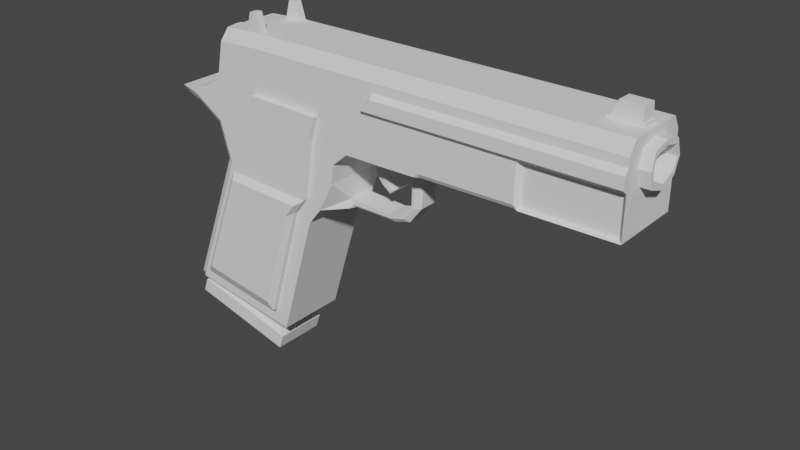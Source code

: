 # Source: Pistol.blend  (saved by Blender 2.90.8; exported with 4.5.12 LTS)
import bpy
from mathutils import Matrix  # noqa: F401  (used for matrix-valued properties, if any)

bpy.ops.wm.read_factory_settings(use_empty=True)
scene = bpy.context.scene
scene.name = 'Scene'

# ---- collections
col_collection = bpy.data.collections.new('Collection'); scene.collection.children.link(col_collection)

# ---- world
world_world = bpy.data.worlds.new('World'); scene.world = world_world
world_world.use_nodes = True; world_world.node_tree.nodes.clear()
_N = world_world.node_tree.nodes; _L = world_world.node_tree.links
n0 = _N.new('ShaderNodeOutputWorld'); n0.name = 'World Output'; n0.location = (300, 300)
n1 = _N.new('ShaderNodeBackground'); n1.name = 'Background'; n1.location = (10, 300)
n1.inputs[0].default_value = (0.05088, 0.05088, 0.05088, 1.0)
_L.new(n1.outputs[0], n0.inputs[0])
n0.is_active_output = True
world_world.color = (0.05088, 0.05088, 0.05088)
world_world.use_sun_shadow = False
world_world.sun_shadow_jitter_overblur = 0.0

# ---- meshes
me_cube_001 = bpy.data.meshes.new('Cube.001')
me_cube_001.from_pydata([(-0.79, -0.7725, -0.4019), (-0.79, 0.7725, -0.4019), (0.8204, -0.7725, -0.6334), (0.8204, 0.7725, -0.6334), (0.4816, -1.0, 2.782), (0.4873, 1.0, 2.78), (1.806, 1.0, 2.851), (1.812, -1.0, 2.85), (6.839, -0.4893, 3.978), (6.839, 0.4644, 3.988), (6.838, 0.4589, 3.496), (6.838, -0.4881, 3.489), (-0.1431, -1.0, 3.316), (-0.1431, 1.0, 3.316), (0.1401, 1.0, 1.88), (1.651, 1.0, 1.84), (1.656, -1.0, 1.838), (0.1344, -1.0, 1.882), (-0.9765, -1.0, 3.028), (-0.9765, 1.0, 3.028), (-0.4015, -1.0, 3.143), (-0.6917, -1.0, 3.059), (-0.6917, 1.0, 3.059), (-0.4015, 1.0, 3.143), (3.075, 1.0, 2.776), (3.075, -1.0, 2.776), (3.345, 0.328, 2.654), (3.345, -0.328, 2.654), (3.329, 0.328, 2.059), (3.329, -0.328, 2.059), (3.141, 0.328, 1.886), (3.141, -0.328, 1.886), (2.181, 0.328, 1.868), (2.181, -0.328, 1.868), (2.886, 0.328, 1.83), (2.886, -0.328, 1.83), (2.457, -1.0, 2.771), (2.457, 1.0, 2.771), (1.437, 1.0, 1.571), (-0.004406, 1.0, 1.505), (2.155, -1.0, 2.227), (2.155, 1.0, 2.227), (1.442, -1.0, 1.568), (0.3364, -1.0, 2.406), (0.3421, 1.0, 2.403), (1.735, 1.0, 2.389), (1.741, -1.0, 2.388), (2.199, -1.0, 2.544), (2.199, 1.0, 2.544), (-0.2658, 0.1064, 3.939), (-0.3822, 0.1064, 3.883), (-0.411, 0.1064, 3.757), (-0.3304, 0.1064, 3.656), (-0.2013, 0.1064, 3.656), (-0.1207, 0.1064, 3.757), (-0.1495, 0.1064, 3.883), (-0.2658, 0.1064, 4.025), (-0.4489, 0.1064, 3.936), (-0.4941, 0.1064, 3.738), (-0.3674, 0.1064, 3.579), (-0.1174, 0.1064, 3.439), (-0.05459, 0.1064, 3.755), (-0.01376, 0.1064, 3.955), (-0.2658, -0.1064, 3.939), (-0.3822, -0.1064, 3.883), (-0.411, -0.1064, 3.757), (-0.3304, -0.1064, 3.656), (-0.2013, -0.1064, 3.656), (-0.1207, -0.1064, 3.757), (-0.1495, -0.1064, 3.883), (-0.2658, -0.1064, 4.025), (-0.4489, -0.1064, 3.936), (-0.4941, -0.1064, 3.738), (-0.3674, -0.1064, 3.579), (-0.1174, -0.1064, 3.439), (-0.05459, -0.1064, 3.755), (-0.01376, -0.1064, 3.955), (0.442, 0.5781, 4.143), (0.5208, 0.5781, 4.445), (0.442, 0.7985, 4.143), (0.5208, 0.7985, 4.445), (0.7277, 0.5781, 4.158), (0.6357, 0.5781, 4.455), (0.7277, 0.7985, 4.158), (0.6357, 0.7985, 4.455), (6.21, -0.2044, 4.157), (6.381, -0.2044, 4.422), (6.21, 0.2044, 4.157), (6.381, 0.2044, 4.422), (6.757, -0.2044, 4.158), (6.72, -0.2044, 4.42), (6.757, 0.2044, 4.158), (6.72, 0.2044, 4.42), (6.281, -0.2044, 4.208), (6.281, 0.2044, 4.208), (6.729, 0.2044, 4.21), (6.729, -0.2044, 4.21), (6.213, 0.2044, 4.205), (6.756, 0.2044, 4.208), (6.756, -0.2044, 4.208), (6.213, -0.2044, 4.205), (0.442, -0.7985, 4.143), (0.5208, -0.7985, 4.445), (0.442, -0.5781, 4.143), (0.5208, -0.5781, 4.445), (0.7277, -0.7985, 4.158), (0.6357, -0.7985, 4.455), (0.7277, -0.5781, 4.158), (0.6357, -0.5781, 4.455), (6.837, 1.0, 2.836), (6.837, -1.0, 2.836), (6.839, -5.364e-07, 4.051), (6.835, 0.6298, 3.73), (6.844, -0.6029, 3.74), (6.836, 0.007346, 3.385), (7.004, -0.4378, 3.903), (7.004, 0.4129, 3.913), (7.003, 0.4074, 3.57), (7.003, -0.4365, 3.564), (7.004, -5.358e-07, 3.967), (7.0, 0.5335, 3.729), (7.009, -0.5066, 3.74), (7.001, 0.007346, 3.469), (7.004, -5.364e-07, 4.051), (7.004, -0.4893, 3.977), (7.0, 0.6298, 3.729), (7.003, 0.4589, 3.496), (7.009, -0.6029, 3.74), (7.003, -0.4881, 3.489), (7.001, 0.007346, 3.385), (7.004, 0.4644, 3.987), (6.671, -0.4378, 3.903), (6.671, 0.4129, 3.913), (6.671, 0.4074, 3.571), (6.671, -0.4365, 3.564), (6.671, -5.358e-07, 3.967), (6.667, 0.5335, 3.73), (6.676, -0.5066, 3.74), (6.668, 0.007346, 3.469), (6.671, -4.773e-07, 3.735), (-0.6434, 1.0, -0.1517), (-0.6519, -1.0, -0.1567), (0.8549, 1.0, -0.3671), (0.8593, -1.0, -0.3739), (0.1677, -0.7725, 2.365), (0.1677, 0.7725, 2.365), (1.778, -0.7725, 2.134), (1.778, 0.7725, 2.134), (0.6627, -1.0, 3.252), (0.6669, 1.0, 3.245), (1.914, 1.0, 3.216), (1.922, -1.0, 3.222), (6.838, 1.0, 3.497), (6.838, -1.0, 3.497), (-0.06222, -1.0, 3.72), (-0.06222, 1.0, 3.72), (3.277, 1.0, 3.468), (3.77, 1.0, 3.475), (3.277, -1.0, 3.468), (3.77, -1.0, 3.475), (2.791, -1.0, 3.466), (2.791, 1.0, 3.466), (5.304, 1.0, 3.486), (5.304, -1.0, 3.486), (6.764, -0.8555, 2.867), (5.365, -0.8555, 2.846), (6.765, -0.8555, 3.465), (5.376, -0.8555, 3.455), (6.792, 0.8545, 2.855), (5.337, 0.8545, 2.834), (6.793, 0.8545, 3.477), (5.349, 0.8545, 3.467), (2.864, 0.3189, 2.775), (2.864, -0.3189, 2.775), (2.667, -0.3189, 2.773), (2.667, 0.3189, 2.773), (2.827, 0.3189, 2.447), (2.827, -0.3189, 2.447), (2.683, -0.3189, 2.408), (2.683, 0.3189, 2.408), (2.868, 0.3189, 2.327), (2.868, -0.3189, 2.327), (2.791, -0.3189, 2.275), (2.791, 0.3189, 2.275), (2.97, 0.3189, 2.214), (2.97, -0.3189, 2.214), (2.935, -0.3189, 2.171), (2.935, 0.3189, 2.171), (1.679, -1.0, 1.444), (1.046, -1.0, -0.6658), (0.09161, -1.0, 2.5), (0.2368, -1.0, 2.876), (2.271, -1.0, 3.476), (2.069, -1.0, 2.792), (2.0, -1.0, 2.348), (1.905, -1.0, 1.729), (-0.0101, -1.0, 1.507), (0.4843, -1.0, 3.518), (0.4816, -1.143, 2.782), (1.812, -1.143, 2.85), (1.656, -1.143, 1.838), (0.1344, -1.143, 1.882), (1.442, -1.143, 1.568), (0.3364, -1.143, 2.406), (1.741, -1.143, 2.388), (-0.6519, -1.143, -0.1567), (0.8593, -1.143, -0.3739), (0.6627, -1.143, 3.252), (1.922, -1.143, 3.222), (-0.0101, -1.143, 1.507), (1.514, -1.291, 1.734), (0.1917, -1.291, 1.772), (1.328, -1.291, 1.499), (-0.4917, -1.291, 0.000512), (0.8216, -1.291, -0.1883), (0.06607, -1.291, 1.447), (1.046, 1.0, -0.6658), (1.679, 1.0, 1.444), (0.4843, 1.0, 3.518), (0.2368, 1.0, 2.876), (2.271, 1.0, 3.476), (2.069, 1.0, 2.792), (0.09161, 1.0, 2.5), (2.0, 1.0, 2.348), (1.905, 1.0, 1.729), (0.4873, 1.15, 2.78), (1.806, 1.15, 2.851), (0.1401, 1.15, 1.88), (1.651, 1.15, 1.84), (-0.004406, 1.15, 1.505), (1.437, 1.15, 1.571), (0.3421, 1.15, 2.403), (1.735, 1.15, 2.389), (-0.6434, 1.15, -0.1517), (0.8549, 1.15, -0.3671), (0.6669, 1.15, 3.245), (1.914, 1.15, 3.216), (0.2008, 1.299, 1.763), (1.499, 1.299, 1.729), (0.07664, 1.299, 1.441), (1.315, 1.299, 1.497), (-0.4726, 1.299, 0.01656), (0.8152, 1.299, -0.1686), (0.6081, -1.0, 3.839), (-0.02179, -1.0, 3.922), (3.378, -1.0, 3.814), (3.782, -1.0, 3.817), (2.958, -1.0, 3.813), (5.311, -1.0, 3.823), (0.6081, 1.0, 3.839), (2.372, 1.0, 3.818), (2.372, -1.0, 3.818), (6.839, 1.0, 3.828), (6.839, -1.0, 3.828), (-0.02179, 1.0, 3.922), (3.378, 1.0, 3.814), (3.782, 1.0, 3.817), (2.958, 1.0, 3.813), (5.311, 1.0, 3.823), (6.839, -1.133, 3.749), (6.838, -1.133, 3.564), (3.77, -1.133, 3.551), (5.304, -1.133, 3.557), (3.277, -1.133, 3.547), (2.791, -1.133, 3.546), (3.378, -1.133, 3.741), (3.782, -1.133, 3.743), (2.958, -1.133, 3.741), (5.311, -1.133, 3.746), (6.839, 1.132, 3.745), (6.838, 1.132, 3.568), (3.378, 1.132, 3.737), (3.277, 1.132, 3.552), (3.782, 1.132, 3.739), (3.77, 1.132, 3.555), (2.958, 1.132, 3.737), (2.791, 1.132, 3.55), (5.311, 1.132, 3.742), (5.304, 1.132, 3.561), (0.7319, -0.8, 4.16), (0.6544, -1.0, 3.959), (2.414, -1.0, 3.959), (2.474, -0.8, 4.16), (-0.02122, -1.0, 3.925), (0.01863, -0.8, 4.124), (3.42, -1.0, 3.959), (3.479, -0.8, 4.16), (3.787, -1.0, 3.959), (3.795, -0.8, 4.159), (3.125, -0.8, 4.16), (3.029, -1.0, 3.959), (6.84, -0.8, 4.158), (6.839, -1.0, 3.958), (6.839, -0.8115, 4.092), (5.317, -0.8, 4.159), (5.313, -1.0, 3.958), (0.6544, 1.0, 3.959), (0.7319, 0.8, 4.16), (2.474, 0.8, 4.16), (2.414, 1.0, 3.959), (0.01863, 0.8, 4.124), (-0.02122, 1.0, 3.925), (3.787, 1.0, 3.959), (3.795, 0.8, 4.159), (3.42, 1.0, 3.959), (3.479, 0.8, 4.16), (3.125, 0.8, 4.16), (3.029, 1.0, 3.959), (6.839, 1.0, 3.958), (6.84, 0.8, 4.158), (6.839, 0.8095, 4.098), (5.317, 0.8, 4.159), (5.313, 1.0, 3.958), (3.747, 1.0, 2.856), (3.745, 0.9345, 2.791), (3.725, 0.9387, 2.78), (3.679, 1.0, 2.789), (3.745, -0.9345, 2.791), (3.747, -1.0, 2.856), (3.679, -1.0, 2.789), (3.725, -0.9387, 2.78), (5.291, 0.9345, 2.814), (5.292, 1.0, 2.879), (5.31, 0.9381, 2.822), (5.356, 1.0, 2.815), (5.292, -1.0, 2.879), (5.291, -0.9345, 2.814), (5.356, -1.0, 2.815), (5.32, -0.9428, 2.827), (3.526, 0.2457, 2.669), (3.418, 0.328, 2.66), (3.551, 0.405, 2.683), (3.418, -0.328, 2.66), (3.526, -0.2457, 2.669), (3.551, -0.405, 2.683), (3.476, 0.2457, 2.078), (3.366, 0.328, 2.064), (3.366, -0.328, 2.064), (3.476, -0.2457, 2.078), (3.264, 0.2457, 1.803), (3.197, 0.328, 1.848), (3.197, -0.328, 1.848), (3.264, -0.2457, 1.803), (2.201, 0.328, 1.772), (2.212, 0.2457, 1.716), (2.178, 0.4028, 1.717), (2.212, -0.2457, 1.716), (2.201, -0.328, 1.772), (2.178, -0.4028, 1.717), (2.928, 0.328, 1.777), (2.971, 0.2457, 1.722), (2.971, -0.2457, 1.722), (2.928, -0.328, 1.777), (-0.9765, 1.0, 3.028), (-0.986, 0.8711, 2.918), (-0.986, -0.8711, 2.918), (-0.9765, -1.0, 3.028), (-0.7065, -0.8711, 2.815), (-0.698, -1.0, 2.955), (-0.1671, -1.0, 2.624), (-0.2792, -0.8711, 2.549), (-0.2792, 0.8711, 2.549), (-0.1671, 1.0, 2.624), (-0.698, 1.0, 2.955), (-0.7065, 0.8711, 2.815), (-0.2549, -0.8711, 1.602), (-0.1347, -1.0, 1.555), (-0.8368, -1.0, -0.265), (-1.015, -0.8711, -0.3695), (-0.925, -0.9089, -0.3825), (-0.8876, -1.0, -0.3879), (0.0256, -1.0, 1.971), (-0.1104, -0.8711, 1.976), (-0.2549, 0.8711, 1.602), (-0.1347, 1.0, 1.555), (-1.015, 0.8711, -0.3695), (-0.8368, 1.0, -0.265), (-0.8876, 1.0, -0.3879), (-0.925, 0.9089, -0.3825), (0.0256, 1.0, 1.971), (-0.1104, 0.8711, 1.976)], [], [(279, 297, 300, 284), (295, 248, 253, 292), (296, 249, 254, 301), (3, 2, 146, 147), (244, 283, 284, 300, 301, 254), (141, 143, 206, 205), (216, 217, 188, 189), (15, 38, 230, 228), (17, 43, 190, 371), (11, 114, 129, 128), (323, 322, 162, 171, 169), (110, 153, 166, 164), (290, 247, 245, 285), (249, 296, 299, 250), (218, 219, 13, 155), (251, 281, 280, 243), (141, 196, 366, 367), (140, 39, 229, 233), (217, 224, 195, 188), (151, 148, 207, 208), (359, 20, 21, 358), (364, 357, 355, 354), (21, 22, 19, 18), (358, 21, 18, 356), (13, 379, 362, 23), (371, 12, 20, 359), (12, 13, 23, 20), (20, 23, 22, 21), (23, 362, 363, 22), (196, 17, 371, 366), (380, 372, 360, 361), (361, 360, 357, 364), (22, 363, 353, 19), (8, 111, 9, 310, 309, 291, 293), (306, 289, 286, 305), (160, 36, 25, 158), (109, 324, 323, 169, 168), (36, 37, 175, 174), (158, 25, 319, 318, 159), (287, 246, 248, 295), (285, 245, 246, 287), (27, 26, 28, 29), (317, 314, 321, 326), (25, 24, 26, 27), (329, 333, 338, 335), (337, 29, 31, 341), (315, 314, 317, 320, 334, 333, 329, 331), (320, 319, 25, 27, 332, 334), (28, 336, 340, 30), (35, 34, 32, 33), (30, 340, 349, 34), (29, 28, 30, 31), (335, 338, 342, 339), (16, 46, 204, 200), (195, 224, 345, 344, 346, 348), (40, 195, 348, 347, 33), (224, 41, 32, 343, 345), (341, 31, 35, 352), (339, 342, 351, 350), (31, 30, 34, 35), (281, 251, 247, 290), (34, 349, 343, 32), (192, 193, 36, 160), (298, 282, 289, 306), (352, 35, 33, 347), (48, 47, 40, 41), (223, 48, 41, 224), (47, 194, 195, 40), (41, 40, 33, 32), (350, 351, 346, 344), (6, 45, 232, 226), (1, 0, 369, 368, 375, 378), (36, 193, 194, 47), (221, 37, 48, 223), (37, 36, 47, 48), (5, 149, 235, 225), (196, 141, 205, 209), (50, 57, 58, 51), (51, 58, 59, 52), (52, 59, 60, 53), (53, 60, 61, 54), (55, 62, 56, 49), (54, 61, 62, 55), (49, 56, 57, 50), (64, 65, 72, 71), (65, 66, 73, 72), (66, 67, 74, 73), (67, 68, 75, 74), (69, 63, 70, 76), (68, 69, 76, 75), (63, 64, 71, 70), (49, 50, 64, 63), (58, 57, 71, 72), (50, 51, 65, 64), (59, 58, 72, 73), (51, 52, 66, 65), (60, 59, 73, 74), (52, 53, 67, 66), (61, 60, 74, 75), (53, 54, 68, 67), (62, 61, 75, 76), (54, 55, 69, 68), (56, 62, 76, 70), (55, 49, 63, 69), (57, 56, 70, 71), (77, 78, 80, 79), (79, 80, 84, 83), (83, 84, 82, 81), (81, 82, 78, 77), (79, 83, 81, 77), (84, 80, 78, 82), (93, 86, 88, 94), (94, 88, 92, 95), (95, 92, 90, 96), (96, 90, 86, 93), (87, 91, 89, 85), (92, 88, 86, 90), (98, 95, 96, 99), (99, 96, 93, 100, 85, 89), (100, 93, 94, 97), (85, 100, 97, 87), (87, 97, 94, 95, 98, 91), (91, 98, 99, 89), (101, 102, 104, 103), (103, 104, 108, 107), (107, 108, 106, 105), (105, 106, 102, 101), (103, 107, 105, 101), (108, 104, 102, 106), (11, 113, 8, 293, 292, 253, 153, 110), (311, 294, 291, 309), (258, 312, 308, 252), (10, 114, 11, 110, 109), (112, 9, 130, 125), (111, 8, 124, 123), (114, 10, 126, 129), (121, 118, 134, 137), (116, 119, 135, 132), (115, 121, 137, 131), (117, 120, 136, 133), (10, 112, 125, 126), (8, 113, 127, 124), (9, 111, 123, 130), (113, 11, 128, 127), (115, 119, 123, 124), (120, 117, 126, 125), (118, 121, 127, 128), (122, 118, 128, 129), (119, 116, 130, 123), (116, 120, 125, 130), (121, 115, 124, 127), (117, 122, 129, 126), (139, 135, 131, 137), (138, 139, 137, 134), (133, 136, 139, 138), (136, 132, 135, 139), (119, 115, 131, 135), (122, 117, 133, 138), (120, 116, 132, 136), (118, 122, 138, 134), (143, 141, 367, 370, 189), (44, 14, 379, 222), (2, 3, 216, 189), (191, 12, 371, 190), (145, 147, 146, 144), (0, 1, 145, 144), (2, 0, 144, 146), (1, 3, 147, 145), (305, 286, 288, 303), (332, 27, 29, 337), (159, 318, 325, 163), (9, 112, 10, 109, 152, 252, 308, 310), (245, 247, 267, 265), (24, 316, 315, 331, 330, 26), (221, 220, 161, 37), (251, 192, 160, 247), (247, 160, 264, 267), (159, 163, 262, 261), (313, 157, 162, 322), (37, 161, 156, 24), (191, 197, 154, 12), (249, 218, 155, 254), (12, 154, 155, 13), (328, 327, 110, 164, 165), (248, 246, 266, 268), (143, 42, 202, 206), (45, 15, 228, 232), (167, 165, 164, 166), (163, 325, 328, 165, 167), (153, 163, 167, 166), (169, 171, 170, 168), (162, 152, 170, 171), (152, 109, 168, 170), (327, 326, 321, 324, 109, 110), (173, 174, 178, 177), (37, 24, 172, 175), (25, 36, 174, 173), (24, 25, 173, 172), (179, 176, 180, 183), (175, 172, 176, 179), (174, 175, 179, 178), (172, 173, 177, 176), (182, 183, 187, 186), (178, 179, 183, 182), (176, 177, 181, 180), (177, 178, 182, 181), (186, 187, 184, 185), (180, 181, 185, 184), (181, 182, 186, 185), (183, 180, 184, 187), (42, 143, 189, 188), (0, 2, 189, 370, 369), (43, 4, 191, 190), (151, 7, 193, 192), (46, 16, 195, 194), (365, 372, 380, 373), (16, 42, 188, 195), (368, 365, 373, 375), (39, 140, 376, 374), (7, 46, 194, 193), (4, 148, 197, 191), (148, 151, 192, 197), (204, 199, 198, 203), (202, 200, 210, 212), (205, 206, 214, 213), (200, 204, 203, 201), (199, 208, 207, 198), (43, 17, 201, 203), (17, 196, 209, 201), (4, 43, 203, 198), (46, 7, 199, 204), (42, 16, 200, 202), (7, 151, 208, 199), (148, 4, 198, 207), (212, 210, 211, 215), (214, 212, 215, 213), (206, 202, 212, 214), (200, 201, 211, 210), (209, 205, 213, 215), (201, 209, 215, 211), (14, 39, 374, 379), (3, 1, 378, 377, 216), (142, 38, 217, 216), (149, 5, 219, 218), (6, 150, 220, 221), (219, 222, 379, 13), (15, 45, 223, 224), (38, 15, 224, 217), (140, 142, 216, 377, 376), (5, 44, 222, 219), (45, 6, 221, 223), (150, 149, 218, 220), (231, 225, 226, 232), (228, 230, 240, 238), (233, 229, 239, 241), (227, 231, 232, 228), (225, 235, 236, 226), (150, 6, 226, 236), (149, 150, 236, 235), (142, 140, 233, 234), (39, 14, 227, 229), (14, 44, 231, 227), (38, 142, 234, 230), (44, 5, 225, 231), (239, 237, 238, 240), (241, 239, 240, 242), (234, 233, 241, 242), (229, 227, 237, 239), (227, 228, 238, 237), (230, 234, 242, 240), (250, 299, 307, 257), (255, 304, 302, 256), (257, 307, 304, 255), (303, 288, 294, 311), (256, 302, 312, 258), (257, 255, 271, 275), (220, 250, 257, 161), (161, 257, 275, 276), (156, 161, 276, 272), (197, 243, 244, 154), (154, 244, 254, 155), (258, 252, 269, 277), (192, 251, 243, 197), (218, 249, 250, 220), (266, 261, 262, 268), (265, 263, 261, 266), (267, 264, 263, 265), (268, 262, 260, 259), (158, 159, 261, 263), (246, 245, 265, 266), (160, 158, 263, 264), (163, 153, 260, 262), (253, 248, 268, 259), (153, 253, 259, 260), (274, 273, 277, 278), (272, 271, 273, 274), (276, 275, 271, 272), (278, 277, 269, 270), (152, 162, 278, 270), (162, 157, 274, 278), (256, 258, 277, 273), (252, 152, 270, 269), (157, 156, 272, 274), (255, 256, 273, 271), (291, 292, 293), (282, 279, 280, 281), (295, 292, 291, 294), (283, 280, 279, 284), (290, 285, 286, 289), (285, 287, 288, 286), (281, 290, 289, 282), (287, 295, 294, 288), (243, 280, 283, 244), (308, 309, 310), (297, 298, 299, 296), (307, 299, 298, 306), (296, 301, 300, 297), (312, 302, 303, 311), (302, 304, 305, 303), (304, 307, 306, 305), (308, 312, 311, 309), (298, 297, 279, 282), (313, 314, 315, 316), (317, 318, 319, 320), (321, 322, 323, 324), (325, 326, 327, 328), (325, 318, 317, 326), (313, 322, 321, 314), (24, 156, 157, 313, 316), (329, 330, 331), (332, 333, 334), (343, 344, 345), (346, 347, 348), (329, 335, 336, 330), (332, 337, 338, 333), (337, 341, 342, 338), (340, 336, 335, 339), (350, 344, 343, 349), (352, 347, 346, 351), (339, 350, 349, 340), (341, 352, 351, 342), (26, 330, 336, 28), (367, 368, 369, 370), (375, 376, 377, 378), (374, 376, 375, 373), (366, 371, 372, 365), (360, 372, 371, 359), (364, 354, 353, 363), (355, 357, 358, 356), (357, 360, 359, 358), (380, 361, 362, 379), (361, 364, 363, 362), (367, 366, 365, 368), (379, 374, 373, 380), (355, 356, 18, 19, 353, 354)])
_uv = me_cube_001.uv_layers.new(name='UVMap')
_uv.uv.foreach_set('vector', [0.875, 0.725, 0.875, 0.525, 0.875, 0.525, 0.875, 0.725, 0.6144, 0.75, 0.6073, 0.75, 0.6073, 0.75, 0.6143, 0.75, 0.6139, 0.25, 0.6073, 0.25, 0.6073, 0.25, 0.6075, 0.25, 0.3477, 0.5284, 0.3477, 0.7216, 0.3477, 0.7216, 0.3477, 0.5284, 0.6073, 0.0, 0.6075, 0.0, 0.625, 0.025, 0.625, 0.225, 0.6075, 0.25, 0.6073, 0.25, 0.3887, 0.9672, 0.3883, 0.7826, 0.3883, 0.7826, 0.3887, 0.9672, 0.375, 0.5, 0.4838, 0.5, 0.4838, 0.75, 0.375, 0.75, 0.5096, 0.4618, 0.4907, 0.4598, 0.4907, 0.4598, 0.5096, 0.4618, 0.5012, 0.967, 0.5295, 0.9648, 0.5334, 1.0, 0.5051, 0.9837, 0.5779, 0.6946, 0.5779, 0.625, 0.5779, 0.625, 0.5779, 0.6946, 0.5542, 0.5, 0.5576, 0.5, 0.5896, 0.5, 0.5896, 0.5, 0.5542, 0.5, 0.5542, 0.75, 0.5896, 0.75, 0.5896, 0.75, 0.5542, 0.75, 0.6148, 0.75, 0.6073, 0.75, 0.6073, 0.75, 0.6147, 0.75, 0.6073, 0.25, 0.6139, 0.25, 0.6146, 0.5, 0.6073, 0.5, 0.5896, 0.25, 0.5542, 0.25, 0.5542, 0.25, 0.5896, 0.25, 0.6073, 0.75, 0.6146, 0.75, 0.6139, 1.0, 0.6073, 1.0, 0.3887, 0.9672, 0.4799, 0.9651, 0.4819, 0.9829, 0.3817, 0.9839, 0.389, 0.2835, 0.4796, 0.2865, 0.4796, 0.2865, 0.389, 0.2835, 0.4838, 0.5, 0.5045, 0.5, 0.5045, 0.75, 0.4838, 0.75, 0.576, 0.7876, 0.5754, 0.9617, 0.5754, 0.9617, 0.576, 0.7876, 0.5153, 1.0, 0.5542, 1.0, 0.5542, 1.0, 0.5329, 1.0, 0.5045, 0.2339, 0.5045, 0.01611, 0.5045, 0.01611, 0.5045, 0.2339, 0.5542, 0.0, 0.5542, 0.25, 0.5542, 0.25, 0.5542, 0.0, 0.5329, 1.0, 0.5542, 1.0, 0.5542, 1.0, 0.5542, 1.0, 0.5542, 0.25, 0.5185, 0.25, 0.5245, 0.25, 0.5542, 0.25, 0.5185, 1.0, 0.5542, 1.0, 0.5542, 1.0, 0.5245, 1.0, 0.5542, 0.0, 0.5542, 0.25, 0.5542, 0.25, 0.5542, 0.0, 0.5542, 0.0, 0.5542, 0.25, 0.5542, 0.25, 0.5542, 0.0, 0.5542, 0.25, 0.5153, 0.25, 0.5329, 0.25, 0.5542, 0.25, 0.4799, 0.9651, 0.5012, 0.967, 0.5051, 0.9839, 0.4819, 0.9829, 0.5045, 0.2339, 0.5045, 0.01611, 0.5045, 0.01611, 0.5045, 0.2339, 0.5045, 0.2339, 0.5045, 0.01611, 0.5045, 0.01611, 0.5045, 0.2339, 0.5542, 0.25, 0.5329, 0.25, 0.5542, 0.25, 0.5542, 0.25, 0.6013, 0.6946, 0.6013, 0.625, 0.6013, 0.5554, 0.6166, 0.5197, 0.625, 0.525, 0.625, 0.725, 0.6162, 0.7296, 0.625, 0.525, 0.625, 0.725, 0.625, 0.725, 0.625, 0.525, 0.5896, 0.75, 0.5542, 0.75, 0.5542, 0.75, 0.5896, 0.75, 0.5542, 0.5, 0.5542, 0.5, 0.5542, 0.5, 0.5542, 0.5, 0.5542, 0.5, 0.5542, 0.75, 0.5542, 0.5, 0.5542, 0.5, 0.5542, 0.75, 0.5896, 0.75, 0.5542, 0.75, 0.5542, 0.75, 0.5575, 0.75, 0.5896, 0.75, 0.6146, 0.75, 0.6073, 0.75, 0.6073, 0.75, 0.6144, 0.75, 0.6147, 0.75, 0.6073, 0.75, 0.6073, 0.75, 0.6146, 0.75, 0.5542, 0.75, 0.5542, 0.5, 0.5542, 0.5, 0.5542, 0.75, 0.5542, 0.7418, 0.5542, 0.5082, 0.5542, 0.5082, 0.5542, 0.7418, 0.5542, 0.75, 0.5542, 0.5, 0.5542, 0.5, 0.5542, 0.75, 0.5542, 0.5313, 0.5542, 0.7187, 0.5542, 0.7187, 0.5542, 0.5313, 0.5542, 0.75, 0.5542, 0.75, 0.5542, 0.75, 0.5542, 0.75, 0.5542, 0.5, 0.5542, 0.5082, 0.5542, 0.7418, 0.5542, 0.75, 0.5542, 0.75, 0.5542, 0.7187, 0.5542, 0.5313, 0.5542, 0.5, 0.5542, 0.75, 0.5542, 0.75, 0.5542, 0.75, 0.5542, 0.75, 0.5542, 0.75, 0.5542, 0.75, 0.5542, 0.5, 0.5542, 0.5, 0.5542, 0.5, 0.5542, 0.5, 0.5542, 0.75, 0.5542, 0.5, 0.5542, 0.5, 0.5542, 0.75, 0.5542, 0.5, 0.5542, 0.5, 0.5542, 0.5, 0.5542, 0.5, 0.5542, 0.75, 0.5542, 0.5, 0.5542, 0.5, 0.5542, 0.75, 0.5542, 0.5313, 0.5542, 0.7187, 0.5542, 0.7187, 0.5542, 0.5313, 0.5095, 0.7873, 0.5343, 0.7844, 0.5343, 0.7844, 0.5095, 0.7873, 0.5045, 0.75, 0.5045, 0.5, 0.5045, 0.5, 0.5045, 0.5313, 0.5045, 0.7187, 0.5045, 0.75, 0.5542, 0.75, 0.5542, 0.75, 0.5542, 0.75, 0.5542, 0.75, 0.5542, 0.75, 0.5542, 0.5, 0.5542, 0.5, 0.5542, 0.5, 0.5542, 0.5, 0.5542, 0.5, 0.5542, 0.75, 0.5542, 0.75, 0.5542, 0.75, 0.5542, 0.75, 0.5542, 0.5313, 0.5542, 0.7187, 0.5542, 0.7187, 0.5542, 0.5313, 0.5542, 0.75, 0.5542, 0.5, 0.5542, 0.5, 0.5542, 0.75, 0.6146, 0.75, 0.6073, 0.75, 0.6073, 0.75, 0.6148, 0.75, 0.5542, 0.5, 0.5542, 0.5, 0.5542, 0.5, 0.5542, 0.5, 0.5896, 0.75, 0.5542, 0.75, 0.5542, 0.75, 0.5896, 0.75, 0.625, 0.525, 0.625, 0.725, 0.625, 0.725, 0.625, 0.525, 0.5542, 0.75, 0.5542, 0.75, 0.5542, 0.75, 0.5542, 0.75, 0.5542, 0.5, 0.5542, 0.75, 0.5542, 0.75, 0.5542, 0.5, 0.5542, 0.5, 0.5542, 0.5, 0.5542, 0.5, 0.5542, 0.5, 0.5542, 0.75, 0.5542, 0.75, 0.5542, 0.75, 0.5542, 0.75, 0.5542, 0.5, 0.5542, 0.75, 0.5542, 0.75, 0.5542, 0.5, 0.5542, 0.5313, 0.5542, 0.7187, 0.5542, 0.7187, 0.5542, 0.5313, 0.5564, 0.463, 0.5343, 0.4647, 0.5343, 0.4647, 0.5564, 0.463, 0.1523, 0.5284, 0.1523, 0.7216, 0.1359, 0.7386, 0.125, 0.7339, 0.125, 0.5161, 0.1359, 0.5114, 0.5542, 0.75, 0.5542, 0.75, 0.5542, 0.75, 0.5542, 0.75, 0.5542, 0.5, 0.5542, 0.5, 0.5542, 0.5, 0.5542, 0.5, 0.5542, 0.5, 0.5542, 0.75, 0.5542, 0.75, 0.5542, 0.5, 0.5497, 0.288, 0.5751, 0.2892, 0.5751, 0.2892, 0.5497, 0.288, 0.4799, 0.9651, 0.3887, 0.9672, 0.3887, 0.9672, 0.4799, 0.9651, 0.0, 0.0, 0.0, 0.0, 0.0, 0.0, 0.0, 0.0, 0.0, 0.0, 0.0, 0.0, 0.0, 0.0, 0.0, 0.0, 0.0, 0.0, 0.0, 0.0, 0.0, 0.0, 0.0, 0.0, 0.0, 0.0, 0.0, 0.0, 0.0, 0.0, 0.0, 0.0, 0.0, 0.0, 0.0, 0.0, 0.0, 0.0, 0.0, 0.0, 0.0, 0.0, 0.0, 0.0, 0.0, 0.0, 0.0, 0.0, 0.0, 0.0, 0.0, 0.0, 0.0, 0.0, 0.0, 0.0, 0.0, 0.0, 0.0, 0.0, 0.0, 0.0, 0.0, 0.0, 0.0, 0.0, 0.0, 0.0, 0.0, 0.0, 0.0, 0.0, 0.0, 0.0, 0.0, 0.0, 0.0, 0.0, 0.0, 0.0, 0.0, 0.0, 0.0, 0.0, 0.0, 0.0, 0.0, 0.0, 0.0, 0.0, 0.0, 0.0, 0.0, 0.0, 0.0, 0.0, 0.0, 0.0, 0.0, 0.0, 0.0, 0.0, 0.0, 0.0, 0.0, 0.0, 0.0, 0.0, 0.0, 0.0, 0.0, 0.0, 0.0, 0.0, 0.0, 0.0, 0.0, 0.0, 0.0, 0.0, 0.0, 0.0, 0.0, 0.0, 0.0, 0.0, 0.0, 0.0, 0.0, 0.0, 0.0, 0.0, 0.0, 0.0, 0.0, 0.0, 0.0, 0.0, 0.0, 0.0, 0.0, 0.0, 0.0, 0.0, 0.0, 0.0, 0.0, 0.0, 0.0, 0.0, 0.0, 0.0, 0.0, 0.0, 0.0, 0.0, 0.0, 0.0, 0.0, 0.0, 0.0, 0.0, 0.0, 0.0, 0.0, 0.0, 0.0, 0.0, 0.0, 0.0, 0.0, 0.0, 0.0, 0.0, 0.0, 0.0, 0.0, 0.0, 0.0, 0.0, 0.0, 0.0, 0.0, 0.0, 0.0, 0.0, 0.0, 0.0, 0.0, 0.0, 0.0, 0.0, 0.0, 0.0, 0.0, 0.0, 0.0, 0.0, 0.0, 0.0, 0.0, 0.0, 0.0, 0.0, 0.0, 0.0, 0.0, 0.0, 0.0, 0.0, 0.0, 0.0, 0.0, 0.0, 0.0, 0.0, 0.0, 0.0, 0.0, 0.0, 0.0, 0.0, 0.0, 0.0, 0.375, 0.0, 0.625, 0.0, 0.625, 0.25, 0.375, 0.25, 0.375, 0.25, 0.625, 0.25, 0.625, 0.5, 0.375, 0.5, 0.375, 0.5, 0.625, 0.5, 0.625, 0.75, 0.375, 0.75, 0.375, 0.75, 0.625, 0.75, 0.625, 1.0, 0.375, 1.0, 0.125, 0.5, 0.375, 0.5, 0.375, 0.75, 0.125, 0.75, 0.625, 0.5, 0.875, 0.5, 0.875, 0.75, 0.625, 0.75, 0.4646, 0.0, 0.625, 0.0, 0.625, 0.25, 0.4646, 0.25, 0.4646, 0.25, 0.625, 0.25, 0.625, 0.5, 0.4646, 0.5, 0.4646, 0.5, 0.625, 0.5, 0.625, 0.75, 0.4646, 0.75, 0.4646, 0.75, 0.625, 0.75, 0.625, 1.0, 0.4646, 1.0, 0.125, 0.5, 0.375, 0.5, 0.375, 0.75, 0.125, 0.75, 0.625, 0.5, 0.875, 0.5, 0.875, 0.75, 0.625, 0.75, 0.4288, 0.5, 0.4646, 0.5, 0.4646, 0.75, 0.4288, 0.75, 0.4288, 0.75, 0.4646, 0.75, 0.4646, 1.0, 0.4288, 0.0, 0.375, 0.0, 0.375, 0.75, 0.4288, 0.0, 0.4646, 0.0, 0.4646, 0.25, 0.4288, 0.25, 0.375, 0.0, 0.4288, 0.0, 0.4288, 0.25, 0.375, 0.25, 0.125, 0.5, 0.4288, 0.25, 0.4646, 0.25, 0.4646, 0.5, 0.4288, 0.5, 0.375, 0.5, 0.375, 0.5, 0.4288, 0.5, 0.4288, 0.75, 0.375, 0.75, 0.375, 0.0, 0.625, 0.0, 0.625, 0.25, 0.375, 0.25, 0.375, 0.25, 0.625, 0.25, 0.625, 0.5, 0.375, 0.5, 0.375, 0.5, 0.625, 0.5, 0.625, 0.75, 0.375, 0.75, 0.375, 0.75, 0.625, 0.75, 0.625, 1.0, 0.375, 1.0, 0.125, 0.5, 0.375, 0.5, 0.375, 0.75, 0.125, 0.75, 0.625, 0.5, 0.875, 0.5, 0.875, 0.75, 0.625, 0.75, 0.5779, 0.6946, 0.5896, 0.6946, 0.6013, 0.6946, 0.6162, 0.7296, 0.6143, 0.75, 0.6073, 0.75, 0.5896, 0.75, 0.5542, 0.75, 0.625, 0.525, 0.625, 0.725, 0.625, 0.725, 0.625, 0.525, 0.6073, 0.5, 0.6144, 0.5, 0.6143, 0.5, 0.6073, 0.5, 0.5779, 0.5554, 0.5779, 0.625, 0.5779, 0.6946, 0.5542, 0.75, 0.5542, 0.5, 0.5896, 0.5554, 0.6013, 0.5554, 0.6013, 0.5554, 0.5896, 0.5554, 0.6013, 0.625, 0.6013, 0.6946, 0.6013, 0.6946, 0.6013, 0.625, 0.5779, 0.625, 0.5779, 0.5554, 0.5779, 0.5554, 0.5779, 0.625, 0.5896, 0.6849, 0.5823, 0.6836, 0.5823, 0.6836, 0.5896, 0.6849, 0.5969, 0.5664, 0.5982, 0.625, 0.5982, 0.625, 0.5969, 0.5664, 0.5969, 0.6836, 0.5896, 0.6849, 0.5896, 0.6849, 0.5969, 0.6836, 0.5823, 0.5664, 0.5896, 0.5651, 0.5896, 0.5651, 0.5823, 0.5664, 0.5779, 0.5554, 0.5896, 0.5554, 0.5896, 0.5554, 0.5779, 0.5554, 0.6013, 0.6946, 0.5896, 0.6946, 0.5896, 0.6946, 0.6013, 0.6946, 0.6013, 0.5554, 0.6013, 0.625, 0.6013, 0.625, 0.6013, 0.5554, 0.5896, 0.6946, 0.5779, 0.6946, 0.5779, 0.6946, 0.5896, 0.6946, 0.5969, 0.6836, 0.5982, 0.625, 0.6013, 0.625, 0.6013, 0.6946, 0.5896, 0.5651, 0.5823, 0.5664, 0.5779, 0.5554, 0.5896, 0.5554, 0.5823, 0.6836, 0.5896, 0.6849, 0.5896, 0.6946, 0.5779, 0.6946, 0.581, 0.625, 0.5823, 0.6836, 0.5779, 0.6946, 0.5779, 0.625, 0.5982, 0.625, 0.5969, 0.5664, 0.6013, 0.5554, 0.6013, 0.625, 0.5969, 0.5664, 0.5896, 0.5651, 0.5896, 0.5554, 0.6013, 0.5554, 0.5896, 0.6849, 0.5969, 0.6836, 0.6013, 0.6946, 0.5896, 0.6946, 0.5823, 0.5664, 0.581, 0.625, 0.5779, 0.625, 0.5779, 0.5554, 0.5896, 0.625, 0.5982, 0.625, 0.5969, 0.6836, 0.5896, 0.6849, 0.581, 0.625, 0.5896, 0.625, 0.5896, 0.6849, 0.5823, 0.6836, 0.5823, 0.5664, 0.5896, 0.5651, 0.5896, 0.625, 0.581, 0.625, 0.5896, 0.5651, 0.5969, 0.5664, 0.5982, 0.625, 0.5896, 0.625, 0.5982, 0.625, 0.5969, 0.6836, 0.5969, 0.6836, 0.5982, 0.625, 0.581, 0.625, 0.5823, 0.5664, 0.5823, 0.5664, 0.581, 0.625, 0.5896, 0.5651, 0.5969, 0.5664, 0.5969, 0.5664, 0.5896, 0.5651, 0.5823, 0.6836, 0.581, 0.625, 0.581, 0.625, 0.5823, 0.6836, 0.3883, 0.7826, 0.3887, 0.9672, 0.3817, 0.9839, 0.375, 0.9845, 0.375, 0.75, 0.5294, 0.2861, 0.5009, 0.2846, 0.505, 0.2667, 0.5334, 0.25, 0.3477, 0.7216, 0.3477, 0.5284, 0.375, 0.5, 0.375, 0.75, 0.5542, 1.0, 0.5542, 1.0, 0.5103, 1.0, 0.5334, 1.0, 0.1523, 0.5284, 0.3477, 0.5284, 0.3477, 0.7216, 0.1523, 0.7216, 0.1523, 0.7216, 0.1523, 0.5284, 0.1523, 0.5284, 0.1523, 0.7216, 0.3477, 0.7216, 0.1523, 0.7216, 0.1523, 0.7216, 0.3477, 0.7216, 0.1523, 0.5284, 0.3477, 0.5284, 0.3477, 0.5284, 0.1523, 0.5284, 0.625, 0.525, 0.625, 0.725, 0.625, 0.725, 0.625, 0.525, 0.5542, 0.75, 0.5542, 0.75, 0.5542, 0.75, 0.5542, 0.75, 0.5896, 0.75, 0.5575, 0.75, 0.5576, 0.75, 0.5896, 0.75, 0.6013, 0.5554, 0.5896, 0.5554, 0.5779, 0.5554, 0.5542, 0.5, 0.5896, 0.5, 0.6073, 0.5, 0.6143, 0.5, 0.6166, 0.5197, 0.6073, 0.75, 0.6073, 0.75, 0.6073, 0.75, 0.6073, 0.75, 0.5542, 0.5, 0.5542, 0.5, 0.5542, 0.5, 0.5542, 0.5, 0.5542, 0.5, 0.5542, 0.5, 0.5542, 0.5, 0.5896, 0.5, 0.5896, 0.5, 0.5542, 0.5, 0.6073, 0.75, 0.5896, 0.75, 0.5896, 0.75, 0.6073, 0.75, 0.6073, 0.75, 0.5896, 0.75, 0.5896, 0.75, 0.6073, 0.75, 0.5896, 0.75, 0.5896, 0.75, 0.5896, 0.75, 0.5896, 0.75, 0.5575, 0.5, 0.5896, 0.5, 0.5896, 0.5, 0.5576, 0.5, 0.5542, 0.5, 0.5896, 0.5, 0.5896, 0.5, 0.5542, 0.5, 0.5542, 1.0, 0.5896, 1.0, 0.5896, 1.0, 0.5542, 1.0, 0.6073, 0.25, 0.5896, 0.25, 0.5896, 0.25, 0.6073, 0.25, 0.5542, 0.0, 0.5896, 0.0, 0.5896, 0.25, 0.5542, 0.25, 0.5542, 0.75, 0.5542, 0.75, 0.5542, 0.75, 0.5542, 0.75, 0.5542, 0.75, 0.6073, 0.75, 0.6073, 0.75, 0.6073, 0.75, 0.6073, 0.75, 0.3883, 0.7826, 0.4905, 0.7893, 0.4905, 0.7893, 0.3883, 0.7826, 0.5343, 0.4647, 0.5096, 0.4618, 0.5096, 0.4618, 0.5343, 0.4647, 0.5896, 0.75, 0.5542, 0.75, 0.5542, 0.75, 0.5896, 0.75, 0.5896, 0.75, 0.5576, 0.75, 0.5542, 0.75, 0.5542, 0.75, 0.5896, 0.75, 0.5896, 0.75, 0.5896, 0.75, 0.5896, 0.75, 0.5896, 0.75, 0.5542, 0.5, 0.5896, 0.5, 0.5896, 0.5, 0.5542, 0.5, 0.5896, 0.5, 0.5896, 0.5, 0.5896, 0.5, 0.5896, 0.5, 0.5896, 0.5, 0.5542, 0.5, 0.5542, 0.5, 0.5896, 0.5, 0.5542, 0.75, 0.5542, 0.7418, 0.5542, 0.5082, 0.5542, 0.5, 0.5542, 0.5, 0.5542, 0.75, 0.5542, 0.75, 0.5542, 0.75, 0.5542, 0.75, 0.5542, 0.75, 0.5542, 0.5, 0.5542, 0.5, 0.5542, 0.5, 0.5542, 0.5, 0.5542, 0.75, 0.5542, 0.75, 0.5542, 0.75, 0.5542, 0.75, 0.5542, 0.5, 0.5542, 0.75, 0.5542, 0.75, 0.5542, 0.5, 0.5542, 0.5, 0.5542, 0.5, 0.5542, 0.5, 0.5542, 0.5, 0.5542, 0.5, 0.5542, 0.5, 0.5542, 0.5, 0.5542, 0.5, 0.5542, 0.75, 0.5542, 0.5, 0.5542, 0.5, 0.5542, 0.75, 0.5542, 0.5, 0.5542, 0.75, 0.5542, 0.75, 0.5542, 0.5, 0.5542, 0.75, 0.5542, 0.5, 0.5542, 0.5, 0.5542, 0.75, 0.5542, 0.75, 0.5542, 0.5, 0.5542, 0.5, 0.5542, 0.75, 0.5542, 0.5, 0.5542, 0.75, 0.5542, 0.75, 0.5542, 0.5, 0.5542, 0.75, 0.5542, 0.75, 0.5542, 0.75, 0.5542, 0.75, 0.5542, 0.75, 0.5542, 0.5, 0.5542, 0.5, 0.5542, 0.75, 0.5542, 0.5, 0.5542, 0.75, 0.5542, 0.75, 0.5542, 0.5, 0.5542, 0.75, 0.5542, 0.75, 0.5542, 0.75, 0.5542, 0.75, 0.5542, 0.5, 0.5542, 0.5, 0.5542, 0.5, 0.5542, 0.5, 0.4905, 0.7893, 0.3883, 0.7826, 0.375, 0.75, 0.4838, 0.75, 0.1523, 0.7216, 0.3477, 0.7216, 0.375, 0.75, 0.1405, 0.75, 0.1359, 0.7386, 0.5295, 0.9648, 0.5497, 0.9625, 0.5542, 1.0, 0.5334, 1.0, 0.576, 0.7876, 0.5563, 0.7862, 0.5542, 0.75, 0.5896, 0.75, 0.5343, 0.7844, 0.5095, 0.7873, 0.5045, 0.75, 0.5334, 0.75, 0.4838, 0.01611, 0.5045, 0.01611, 0.5045, 0.2339, 0.4838, 0.2339, 0.5095, 0.7873, 0.4905, 0.7893, 0.4838, 0.75, 0.5045, 0.75, 0.375, 0.01611, 0.4838, 0.01611, 0.4838, 0.2339, 0.375, 0.2339, 0.4796, 0.2865, 0.389, 0.2835, 0.3817, 0.2661, 0.4818, 0.2675, 0.5563, 0.7862, 0.5343, 0.7844, 0.5334, 0.75, 0.5542, 0.75, 0.5497, 0.9625, 0.5754, 0.9617, 0.5896, 1.0, 0.5542, 1.0, 0.5754, 0.9617, 0.576, 0.7876, 0.5896, 0.75, 0.5896, 1.0, 0.5343, 0.7844, 0.5563, 0.7862, 0.5497, 0.9625, 0.5295, 0.9648, 0.4905, 0.7893, 0.5095, 0.7873, 0.5095, 0.7873, 0.4905, 0.7893, 0.3887, 0.9672, 0.3883, 0.7826, 0.3883, 0.7826, 0.3887, 0.9672, 0.5095, 0.7873, 0.5343, 0.7844, 0.5295, 0.9648, 0.5012, 0.967, 0.5563, 0.7862, 0.576, 0.7876, 0.5754, 0.9617, 0.5497, 0.9625, 0.5295, 0.9648, 0.5012, 0.967, 0.5012, 0.967, 0.5295, 0.9648, 0.5012, 0.967, 0.4799, 0.9651, 0.4799, 0.9651, 0.5012, 0.967, 0.5497, 0.9625, 0.5295, 0.9648, 0.5295, 0.9648, 0.5497, 0.9625, 0.5343, 0.7844, 0.5563, 0.7862, 0.5563, 0.7862, 0.5343, 0.7844, 0.4905, 0.7893, 0.5095, 0.7873, 0.5095, 0.7873, 0.4905, 0.7893, 0.5563, 0.7862, 0.576, 0.7876, 0.576, 0.7876, 0.5563, 0.7862, 0.5754, 0.9617, 0.5497, 0.9625, 0.5497, 0.9625, 0.5754, 0.9617, 0.4905, 0.7893, 0.5095, 0.7873, 0.5012, 0.967, 0.4799, 0.9651, 0.3883, 0.7826, 0.4905, 0.7893, 0.4799, 0.9651, 0.3887, 0.9672, 0.3883, 0.7826, 0.4905, 0.7893, 0.4905, 0.7893, 0.3883, 0.7826, 0.5095, 0.7873, 0.5012, 0.967, 0.5012, 0.967, 0.5095, 0.7873, 0.4799, 0.9651, 0.3887, 0.9672, 0.3887, 0.9672, 0.4799, 0.9651, 0.5012, 0.967, 0.4799, 0.9651, 0.4799, 0.9651, 0.5012, 0.967, 0.5009, 0.2846, 0.4796, 0.2865, 0.4818, 0.2675, 0.505, 0.2665, 0.3477, 0.5284, 0.1523, 0.5284, 0.1359, 0.5114, 0.1405, 0.5, 0.375, 0.5, 0.3886, 0.4667, 0.4907, 0.4598, 0.4838, 0.5, 0.375, 0.5, 0.5751, 0.2892, 0.5497, 0.288, 0.5542, 0.25, 0.5896, 0.25, 0.5564, 0.463, 0.5757, 0.4615, 0.5896, 0.5, 0.5542, 0.5, 0.5542, 0.25, 0.5334, 0.25, 0.5103, 0.25, 0.5542, 0.25, 0.5096, 0.4618, 0.5343, 0.4647, 0.5334, 0.5, 0.5045, 0.5, 0.4907, 0.4598, 0.5096, 0.4618, 0.5045, 0.5, 0.4838, 0.5, 0.389, 0.2835, 0.3886, 0.4667, 0.375, 0.5, 0.375, 0.2655, 0.3817, 0.2661, 0.5497, 0.288, 0.5294, 0.2861, 0.5334, 0.25, 0.5542, 0.25, 0.5343, 0.4647, 0.5564, 0.463, 0.5542, 0.5, 0.5334, 0.5, 0.5757, 0.4615, 0.5751, 0.2892, 0.5896, 0.25, 0.5896, 0.5, 0.5294, 0.2861, 0.5497, 0.288, 0.5564, 0.463, 0.5343, 0.4647, 0.5096, 0.4618, 0.4907, 0.4598, 0.4907, 0.4598, 0.5096, 0.4618, 0.389, 0.2835, 0.4796, 0.2865, 0.4796, 0.2865, 0.389, 0.2835, 0.5009, 0.2846, 0.5294, 0.2861, 0.5343, 0.4647, 0.5096, 0.4618, 0.5497, 0.288, 0.5751, 0.2892, 0.5757, 0.4615, 0.5564, 0.463, 0.5757, 0.4615, 0.5564, 0.463, 0.5564, 0.463, 0.5757, 0.4615, 0.5751, 0.2892, 0.5757, 0.4615, 0.5757, 0.4615, 0.5751, 0.2892, 0.3886, 0.4667, 0.389, 0.2835, 0.389, 0.2835, 0.3886, 0.4667, 0.4796, 0.2865, 0.5009, 0.2846, 0.5009, 0.2846, 0.4796, 0.2865, 0.5009, 0.2846, 0.5294, 0.2861, 0.5294, 0.2861, 0.5009, 0.2846, 0.4907, 0.4598, 0.3886, 0.4667, 0.3886, 0.4667, 0.4907, 0.4598, 0.5294, 0.2861, 0.5497, 0.288, 0.5497, 0.288, 0.5294, 0.2861, 0.4796, 0.2865, 0.5009, 0.2846, 0.5096, 0.4618, 0.4907, 0.4598, 0.389, 0.2835, 0.4796, 0.2865, 0.4907, 0.4598, 0.3886, 0.4667, 0.3886, 0.4667, 0.389, 0.2835, 0.389, 0.2835, 0.3886, 0.4667, 0.4796, 0.2865, 0.5009, 0.2846, 0.5009, 0.2846, 0.4796, 0.2865, 0.5009, 0.2846, 0.5096, 0.4618, 0.5096, 0.4618, 0.5009, 0.2846, 0.4907, 0.4598, 0.3886, 0.4667, 0.3886, 0.4667, 0.4907, 0.4598, 0.6073, 0.5, 0.6146, 0.5, 0.6148, 0.5, 0.6073, 0.5, 0.6073, 0.5, 0.6147, 0.5, 0.6146, 0.5, 0.6073, 0.5, 0.6073, 0.5, 0.6148, 0.5, 0.6147, 0.5, 0.6073, 0.5, 0.625, 0.525, 0.625, 0.725, 0.625, 0.725, 0.625, 0.525, 0.6073, 0.5, 0.6146, 0.5, 0.6144, 0.5, 0.6073, 0.5, 0.6073, 0.5, 0.6073, 0.5, 0.6073, 0.5, 0.6073, 0.5, 0.5896, 0.5, 0.6073, 0.5, 0.6073, 0.5, 0.5896, 0.5, 0.5896, 0.5, 0.6073, 0.5, 0.6073, 0.5, 0.5896, 0.5, 0.5896, 0.5, 0.5896, 0.5, 0.5896, 0.5, 0.5896, 0.5, 0.5896, 1.0, 0.6073, 1.0, 0.6073, 1.0, 0.5896, 1.0, 0.5896, 0.0, 0.6073, 0.0, 0.6073, 0.25, 0.5896, 0.25, 0.6073, 0.5, 0.6073, 0.5, 0.6073, 0.5, 0.6073, 0.5, 0.5896, 0.75, 0.6073, 0.75, 0.6073, 1.0, 0.5896, 1.0, 0.5896, 0.25, 0.6073, 0.25, 0.6073, 0.5, 0.5896, 0.5, 0.6073, 0.75, 0.5896, 0.75, 0.5896, 0.75, 0.6073, 0.75, 0.6073, 0.75, 0.5896, 0.75, 0.5896, 0.75, 0.6073, 0.75, 0.6073, 0.75, 0.5896, 0.75, 0.5896, 0.75, 0.6073, 0.75, 0.6073, 0.75, 0.5896, 0.75, 0.5896, 0.75, 0.6073, 0.75, 0.5896, 0.75, 0.5896, 0.75, 0.5896, 0.75, 0.5896, 0.75, 0.6073, 0.75, 0.6073, 0.75, 0.6073, 0.75, 0.6073, 0.75, 0.5896, 0.75, 0.5896, 0.75, 0.5896, 0.75, 0.5896, 0.75, 0.5896, 0.75, 0.5896, 0.75, 0.5896, 0.75, 0.5896, 0.75, 0.6073, 0.75, 0.6073, 0.75, 0.6073, 0.75, 0.6073, 0.75, 0.5896, 0.75, 0.6073, 0.75, 0.6073, 0.75, 0.5896, 0.75, 0.5896, 0.5, 0.6073, 0.5, 0.6073, 0.5, 0.5896, 0.5, 0.5896, 0.5, 0.6073, 0.5, 0.6073, 0.5, 0.5896, 0.5, 0.5896, 0.5, 0.6073, 0.5, 0.6073, 0.5, 0.5896, 0.5, 0.5896, 0.5, 0.6073, 0.5, 0.6073, 0.5, 0.5896, 0.5, 0.5896, 0.5, 0.5896, 0.5, 0.5896, 0.5, 0.5896, 0.5, 0.5896, 0.5, 0.5896, 0.5, 0.5896, 0.5, 0.5896, 0.5, 0.6073, 0.5, 0.6073, 0.5, 0.6073, 0.5, 0.6073, 0.5, 0.6073, 0.5, 0.5896, 0.5, 0.5896, 0.5, 0.6073, 0.5, 0.5896, 0.5, 0.5896, 0.5, 0.5896, 0.5, 0.5896, 0.5, 0.6073, 0.5, 0.6073, 0.5, 0.6073, 0.5, 0.6073, 0.5, 0.625, 0.725, 0.625, 0.75, 0.6162, 0.7296, 0.625, 0.75, 0.625, 1.0, 0.6139, 1.0, 0.6146, 0.75, 0.6144, 0.75, 0.6143, 0.75, 0.625, 0.725, 0.625, 0.725, 0.6075, 1.0, 0.6139, 1.0, 0.625, 1.0, 0.625, 1.0, 0.6148, 0.75, 0.6147, 0.75, 0.625, 0.725, 0.625, 0.725, 0.6147, 0.75, 0.6146, 0.75, 0.625, 0.725, 0.625, 0.725, 0.6146, 0.75, 0.6148, 0.75, 0.625, 0.725, 0.625, 0.725, 0.6146, 0.75, 0.6144, 0.75, 0.625, 0.725, 0.625, 0.725, 0.6073, 1.0, 0.6139, 1.0, 0.6075, 1.0, 0.6073, 1.0, 0.6143, 0.5, 0.625, 0.5, 0.6166, 0.5197, 0.625, 0.25, 0.625, 0.5, 0.6146, 0.5, 0.6139, 0.25, 0.6148, 0.5, 0.6146, 0.5, 0.625, 0.525, 0.625, 0.525, 0.6139, 0.25, 0.6075, 0.25, 0.625, 0.25, 0.625, 0.25, 0.6144, 0.5, 0.6146, 0.5, 0.625, 0.525, 0.625, 0.525, 0.6146, 0.5, 0.6147, 0.5, 0.625, 0.525, 0.625, 0.525, 0.6147, 0.5, 0.6148, 0.5, 0.625, 0.525, 0.625, 0.525, 0.6143, 0.5, 0.6144, 0.5, 0.625, 0.525, 0.625, 0.525, 0.625, 0.525, 0.875, 0.525, 0.875, 0.725, 0.625, 0.725, 0.5575, 0.5, 0.5542, 0.5, 0.5542, 0.5, 0.5542, 0.5, 0.5542, 0.7418, 0.5542, 0.75, 0.5542, 0.75, 0.5542, 0.75, 0.5542, 0.5082, 0.5542, 0.5, 0.5542, 0.5, 0.5542, 0.5, 0.5576, 0.75, 0.5542, 0.75, 0.5542, 0.75, 0.5542, 0.75, 0.5576, 0.75, 0.5575, 0.75, 0.5542, 0.7418, 0.5542, 0.7418, 0.5575, 0.5, 0.5576, 0.5, 0.5542, 0.5082, 0.5542, 0.5082, 0.5542, 0.5, 0.5896, 0.5, 0.5896, 0.5, 0.5575, 0.5, 0.5542, 0.5, 0.5542, 0.5313, 0.5542, 0.5, 0.5542, 0.5, 0.5542, 0.75, 0.5542, 0.75, 0.5542, 0.75, 0.5045, 0.5052, 0.5045, 0.5313, 0.5045, 0.5, 0.5045, 0.7187, 0.5045, 0.75, 0.5045, 0.75, 0.5542, 0.5313, 0.5542, 0.5313, 0.5542, 0.5, 0.5542, 0.5, 0.5542, 0.75, 0.5542, 0.75, 0.5542, 0.7187, 0.5542, 0.7187, 0.5542, 0.75, 0.5542, 0.75, 0.5542, 0.7187, 0.5542, 0.7187, 0.5542, 0.5, 0.5542, 0.5, 0.5542, 0.5313, 0.5542, 0.5313, 0.5542, 0.5313, 0.5542, 0.5313, 0.5542, 0.5, 0.5542, 0.5, 0.5542, 0.75, 0.5542, 0.75, 0.5542, 0.7187, 0.5542, 0.7187, 0.5542, 0.5313, 0.5542, 0.5313, 0.5542, 0.5, 0.5542, 0.5, 0.5542, 0.75, 0.5542, 0.75, 0.5542, 0.7187, 0.5542, 0.7187, 0.5542, 0.5, 0.5542, 0.5, 0.5542, 0.5, 0.5542, 0.5, 0.1444, 0.75, 0.1327, 0.7419, 0.1359, 0.7386, 0.1405, 0.75, 0.125, 0.5161, 0.1444, 0.5, 0.1405, 0.5, 0.1359, 0.5114, 0.4818, 0.2675, 0.3817, 0.2661, 0.375, 0.2339, 0.4838, 0.2339, 0.4819, 0.9829, 0.5051, 0.9839, 0.5045, 1.0, 0.4838, 1.0, 0.5045, 0.01611, 0.5045, 0.01611, 0.5045, 0.0, 0.5045, 0.0, 0.5045, 0.2339, 0.5045, 0.2339, 0.5542, 0.25, 0.5329, 0.25, 0.5045, 0.01611, 0.5045, 0.01611, 0.5045, 0.0, 0.5045, 0.0, 0.5045, 0.01611, 0.5045, 0.01611, 0.5045, 0.0, 0.5045, 0.0, 0.5045, 0.2339, 0.5045, 0.2339, 0.5245, 0.25, 0.5185, 0.25, 0.5045, 0.2339, 0.5045, 0.2339, 0.5329, 0.25, 0.5153, 0.25, 0.3833, 0.0, 0.4838, 0.0, 0.4838, 0.01611, 0.375, 0.01611, 0.505, 0.2665, 0.4818, 0.2675, 0.4838, 0.2339, 0.5045, 0.2339, 0.5045, 0.01611, 0.5542, 0.0, 0.5542, 0.0, 0.5542, 0.25, 0.5542, 0.25, 0.5045, 0.2339])
me_cube_001.use_remesh_fix_poles = True
me_cube_001.use_remesh_preserve_attributes = False
me_cube_001.use_mirror_vertex_groups = False
me_cube_001.update()
me_cube = bpy.data.meshes.new('Cube')
me_cube.from_pydata([(-1.568, -1.199, -0.1506), (0.1901, -1.0, 8.211), (-1.568, 1.199, -0.1506), (0.1901, 1.0, 8.211), (0.9915, -1.199, -1.342), (2.364, -1.0, 7.563), (0.9915, 1.199, -1.342), (2.364, 1.0, 7.563), (-1.449, -1.199, 0.4979), (-1.449, 1.199, 0.4979), (1.114, 1.199, -0.6683), (1.114, -1.199, -0.6683), (-1.224, -1.0, 0.5193), (-1.224, 1.0, 0.5193), (0.9154, 1.0, -0.4343), (0.9154, -1.0, -0.4343)], [], [(12, 1, 3, 13), (13, 3, 7, 14), (14, 7, 5, 15), (15, 5, 1, 12), (2, 6, 4, 0), (7, 3, 1, 5), (4, 11, 8, 0), (6, 10, 11, 4), (2, 9, 10, 6), (0, 8, 9, 2), (11, 15, 12, 8), (10, 14, 15, 11), (9, 13, 14, 10), (8, 12, 13, 9)])
_uv = me_cube.uv_layers.new(name='UVMap')
_uv.uv.foreach_set('vector', [0.4043, 0.0, 0.625, 0.0, 0.625, 0.25, 0.4043, 0.25, 0.4043, 0.25, 0.625, 0.25, 0.625, 0.5, 0.4043, 0.5, 0.4043, 0.5, 0.625, 0.5, 0.625, 0.75, 0.4043, 0.75, 0.4043, 0.75, 0.625, 0.75, 0.625, 1.0, 0.4043, 1.0, 0.125, 0.5, 0.375, 0.5, 0.375, 0.75, 0.125, 0.75, 0.625, 0.5, 0.875, 0.5, 0.875, 0.75, 0.625, 0.75, 0.375, 0.75, 0.3905, 0.75, 0.3905, 1.0, 0.375, 1.0, 0.375, 0.5, 0.3905, 0.5, 0.3905, 0.75, 0.375, 0.75, 0.375, 0.25, 0.3905, 0.25, 0.3905, 0.5, 0.375, 0.5, 0.375, 0.0, 0.3905, 0.0, 0.3905, 0.25, 0.375, 0.25, 0.3905, 0.75, 0.4043, 0.75, 0.4043, 1.0, 0.3905, 1.0, 0.3905, 0.5, 0.4043, 0.5, 0.4043, 0.75, 0.3905, 0.75, 0.3905, 0.25, 0.4043, 0.25, 0.4043, 0.5, 0.3905, 0.5, 0.3905, 0.0, 0.4043, 0.0, 0.4043, 0.25, 0.3905, 0.25])
me_cube.use_remesh_fix_poles = True
me_cube.use_remesh_preserve_attributes = False
me_cube.use_mirror_vertex_groups = False
me_cube.update()

# ---- objects
ob_gun = bpy.data.objects.new('Gun', me_cube_001)
ob_mag = bpy.data.objects.new('Mag', me_cube)

# ---- transforms, parenting, visibility, modifiers, constraints
ob_gun.location = (-1.485, 1.153e-07, -0.8584)
ob_gun.scale = (0.5, 0.2906, 0.5)
ob_gun.lineart.crease_threshold = 0.0
ob_mag.location = (-1.478, 0.0, -1.237)
ob_mag.scale = (0.3544, 0.1843, 0.1843)
ob_mag.lineart.crease_threshold = 0.0

# ---- collection membership
col_collection.objects.link(ob_gun)
col_collection.objects.link(ob_mag)

# ---- scene / render settings (as saved in the file)
scene.frame_start = 1; scene.frame_end = 250; scene.frame_set(1)
scene.render.engine = 'BLENDER_EEVEE_NEXT'
scene.cycles.use_denoising = False
scene.cycles.samples = 128
scene.cycles.sampling_pattern = 'TABULATED_SOBOL'
scene.cycles.use_adaptive_sampling = False
scene.cycles.use_light_tree = False
scene.view_settings.view_transform = 'Filmic'
bpy.context.view_layer.update()

# ---- added for rendering (the .blend has no active camera and no usable light): camera, sun
cam_auto = bpy.data.cameras.new('AutoCamera')
cam_auto.lens = 50.0
cam_auto.sensor_width = 36.0
cam_auto.clip_end = 1000.0
ob_auto_camera = bpy.data.objects.new('AutoCamera', cam_auto)
scene.collection.objects.link(ob_auto_camera)
ob_auto_camera.location = (4.6318, -5.56557, 3.65333)
ob_auto_camera.rotation_euler = (1.09748, -7.21219e-08, 0.694738)
scene.camera = ob_auto_camera
light_auto_sun = bpy.data.lights.new('AutoSun', 'SUN')
light_auto_sun.energy = 3.0
light_auto_sun.angle = 0.0523599
ob_auto_sun = bpy.data.objects.new('AutoSun', light_auto_sun)
scene.collection.objects.link(ob_auto_sun)
ob_auto_sun.rotation_euler = (0.872665, 0.174533, 0.523599)
bpy.context.view_layer.update()
